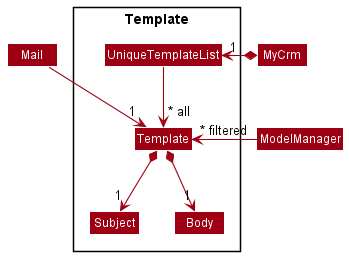

The diagram above was rendered by PlantUML. Its source (embedded in the PNG):
@startuml
!include style.puml
skinparam arrowThickness 1.1
skinparam arrowColor MODEL_COLOR
skinparam classBackgroundColor MODEL_COLOR

Package Template {
Class UniqueTemplateList
Class Template
Class Subject
Class Body
}


MyCrm *-left-> "1" UniqueTemplateList
UniqueTemplateList --> "~* all" Template
Template *--> "1" Subject
Template *--> "1" Body


'Class ModelManager #FFFFFF
Template -[hidden]right- ModelManager
ModelManager -->"~* filtered" Template

Template "1" <-up- Mail

@enduml